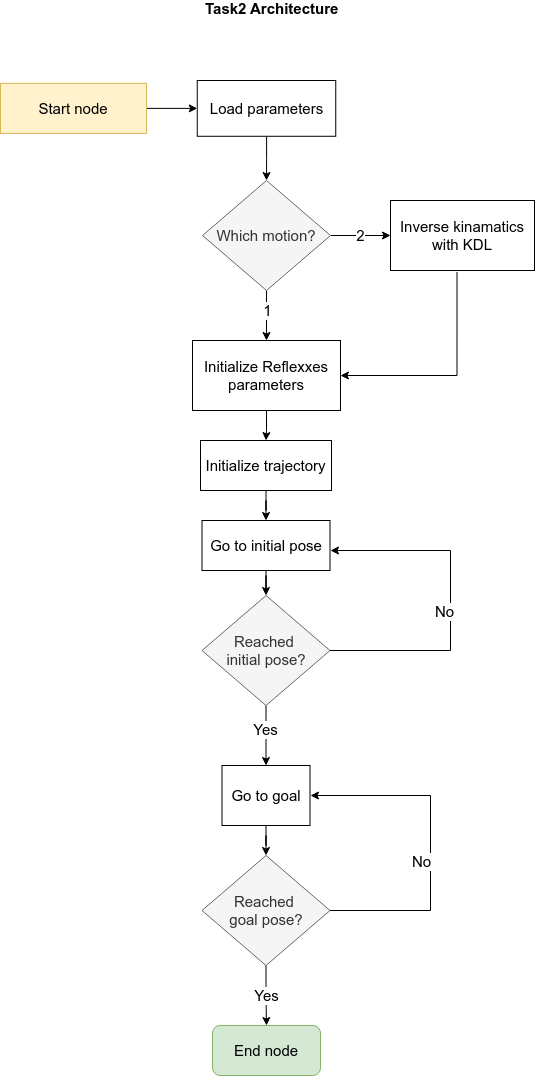

The diagram above was exported from draw.io. Its source (the exported page's mxGraphModel, read from the mxfile embedded in the PNG):
<mxGraphModel dx="1346" dy="805" grid="1" gridSize="10" guides="1" tooltips="1" connect="1" arrows="1" fold="1" page="1" pageScale="1" pageWidth="827" pageHeight="1169" math="0" shadow="0">
  <root>
    <mxCell id="0" />
    <mxCell id="1" parent="0" />
    <mxCell id="UDcKYtUxTzyZM1WtgN_K-1" value="Task2 Architecture" style="text;strokeColor=none;fillColor=none;spacing=5;spacingTop=-20;overflow=hidden;rounded=0;verticalAlign=top;horizontal=1;fontSize=15;fontStyle=1" vertex="1" parent="1">
      <mxGeometry x="350" y="230" width="150" height="20" as="geometry" />
    </mxCell>
    <mxCell id="UDcKYtUxTzyZM1WtgN_K-4" value="" style="edgeStyle=orthogonalEdgeStyle;rounded=0;orthogonalLoop=1;jettySize=auto;html=1;fontSize=15;" edge="1" parent="1" source="UDcKYtUxTzyZM1WtgN_K-2" target="UDcKYtUxTzyZM1WtgN_K-3">
      <mxGeometry relative="1" as="geometry" />
    </mxCell>
    <mxCell id="UDcKYtUxTzyZM1WtgN_K-2" value="Start node" style="rounded=0;whiteSpace=wrap;html=1;fontSize=15;fillColor=#fff2cc;strokeColor=#d6b656;" vertex="1" parent="1">
      <mxGeometry x="150" y="302.88" width="146" height="50" as="geometry" />
    </mxCell>
    <mxCell id="UDcKYtUxTzyZM1WtgN_K-6" value="" style="edgeStyle=orthogonalEdgeStyle;rounded=0;orthogonalLoop=1;jettySize=auto;html=1;fontSize=15;" edge="1" parent="1" source="UDcKYtUxTzyZM1WtgN_K-3" target="UDcKYtUxTzyZM1WtgN_K-5">
      <mxGeometry relative="1" as="geometry" />
    </mxCell>
    <mxCell id="UDcKYtUxTzyZM1WtgN_K-3" value="Load parameters" style="rounded=0;whiteSpace=wrap;html=1;fontSize=15;" vertex="1" parent="1">
      <mxGeometry x="346.75" y="300" width="138.5" height="55.77" as="geometry" />
    </mxCell>
    <mxCell id="UDcKYtUxTzyZM1WtgN_K-8" value="2" style="edgeStyle=orthogonalEdgeStyle;rounded=0;orthogonalLoop=1;jettySize=auto;html=1;fontSize=15;" edge="1" parent="1" source="UDcKYtUxTzyZM1WtgN_K-5" target="UDcKYtUxTzyZM1WtgN_K-7">
      <mxGeometry relative="1" as="geometry" />
    </mxCell>
    <mxCell id="UDcKYtUxTzyZM1WtgN_K-10" value="" style="edgeStyle=orthogonalEdgeStyle;rounded=0;orthogonalLoop=1;jettySize=auto;html=1;fontSize=15;" edge="1" parent="1" source="UDcKYtUxTzyZM1WtgN_K-5" target="UDcKYtUxTzyZM1WtgN_K-9">
      <mxGeometry relative="1" as="geometry" />
    </mxCell>
    <mxCell id="UDcKYtUxTzyZM1WtgN_K-11" value="1" style="edgeLabel;html=1;align=center;verticalAlign=middle;resizable=0;points=[];fontSize=15;" vertex="1" connectable="0" parent="UDcKYtUxTzyZM1WtgN_K-10">
      <mxGeometry x="-0.24" y="1" relative="1" as="geometry">
        <mxPoint x="-1" as="offset" />
      </mxGeometry>
    </mxCell>
    <mxCell id="UDcKYtUxTzyZM1WtgN_K-5" value="Which motion?" style="rhombus;whiteSpace=wrap;html=1;fontSize=15;rounded=0;fillColor=#f5f5f5;fontColor=#333333;strokeColor=#666666;" vertex="1" parent="1">
      <mxGeometry x="352" y="400" width="128" height="110" as="geometry" />
    </mxCell>
    <mxCell id="UDcKYtUxTzyZM1WtgN_K-12" style="edgeStyle=orthogonalEdgeStyle;rounded=0;orthogonalLoop=1;jettySize=auto;html=1;entryX=1;entryY=0.5;entryDx=0;entryDy=0;fontSize=15;exitX=0.462;exitY=1.022;exitDx=0;exitDy=0;exitPerimeter=0;" edge="1" parent="1" source="UDcKYtUxTzyZM1WtgN_K-7" target="UDcKYtUxTzyZM1WtgN_K-9">
      <mxGeometry relative="1" as="geometry">
        <Array as="points">
          <mxPoint x="607" y="595" />
        </Array>
      </mxGeometry>
    </mxCell>
    <mxCell id="UDcKYtUxTzyZM1WtgN_K-7" value="Inverse kinamatics with KDL" style="whiteSpace=wrap;html=1;fontSize=15;rounded=0;" vertex="1" parent="1">
      <mxGeometry x="540" y="420" width="144" height="70" as="geometry" />
    </mxCell>
    <mxCell id="UDcKYtUxTzyZM1WtgN_K-14" value="" style="edgeStyle=orthogonalEdgeStyle;rounded=0;orthogonalLoop=1;jettySize=auto;html=1;fontSize=15;" edge="1" parent="1" source="UDcKYtUxTzyZM1WtgN_K-9" target="UDcKYtUxTzyZM1WtgN_K-13">
      <mxGeometry relative="1" as="geometry" />
    </mxCell>
    <mxCell id="UDcKYtUxTzyZM1WtgN_K-9" value="Initialize Reflexxes parameters" style="whiteSpace=wrap;html=1;fontSize=15;rounded=0;" vertex="1" parent="1">
      <mxGeometry x="342" y="560" width="148" height="70" as="geometry" />
    </mxCell>
    <mxCell id="UDcKYtUxTzyZM1WtgN_K-18" value="" style="edgeStyle=orthogonalEdgeStyle;rounded=0;orthogonalLoop=1;jettySize=auto;html=1;fontSize=15;" edge="1" parent="1" source="UDcKYtUxTzyZM1WtgN_K-13" target="UDcKYtUxTzyZM1WtgN_K-17">
      <mxGeometry relative="1" as="geometry" />
    </mxCell>
    <mxCell id="UDcKYtUxTzyZM1WtgN_K-13" value="Initialize trajectory" style="whiteSpace=wrap;html=1;fontSize=15;rounded=0;" vertex="1" parent="1">
      <mxGeometry x="350" y="660" width="131" height="50" as="geometry" />
    </mxCell>
    <mxCell id="UDcKYtUxTzyZM1WtgN_K-20" value="" style="edgeStyle=orthogonalEdgeStyle;rounded=0;orthogonalLoop=1;jettySize=auto;html=1;fontSize=15;" edge="1" parent="1" source="UDcKYtUxTzyZM1WtgN_K-17" target="UDcKYtUxTzyZM1WtgN_K-19">
      <mxGeometry relative="1" as="geometry" />
    </mxCell>
    <mxCell id="UDcKYtUxTzyZM1WtgN_K-17" value="Go to initial pose" style="whiteSpace=wrap;html=1;fontSize=15;rounded=0;" vertex="1" parent="1">
      <mxGeometry x="351.5" y="740" width="128" height="50" as="geometry" />
    </mxCell>
    <mxCell id="UDcKYtUxTzyZM1WtgN_K-23" style="edgeStyle=orthogonalEdgeStyle;rounded=0;orthogonalLoop=1;jettySize=auto;html=1;fontSize=15;exitX=1;exitY=0.5;exitDx=0;exitDy=0;" edge="1" parent="1" source="UDcKYtUxTzyZM1WtgN_K-19">
      <mxGeometry relative="1" as="geometry">
        <mxPoint x="500" y="1005" as="sourcePoint" />
        <mxPoint x="480" y="770" as="targetPoint" />
        <Array as="points">
          <mxPoint x="600" y="870" />
          <mxPoint x="600" y="770" />
          <mxPoint x="480" y="770" />
        </Array>
      </mxGeometry>
    </mxCell>
    <mxCell id="UDcKYtUxTzyZM1WtgN_K-24" value="No" style="edgeLabel;html=1;align=center;verticalAlign=middle;resizable=0;points=[];fontSize=15;" vertex="1" connectable="0" parent="UDcKYtUxTzyZM1WtgN_K-23">
      <mxGeometry x="-0.6409" y="-4" relative="1" as="geometry">
        <mxPoint x="53" y="-44" as="offset" />
      </mxGeometry>
    </mxCell>
    <mxCell id="UDcKYtUxTzyZM1WtgN_K-26" value="" style="edgeStyle=orthogonalEdgeStyle;rounded=0;orthogonalLoop=1;jettySize=auto;html=1;fontSize=15;" edge="1" parent="1" source="UDcKYtUxTzyZM1WtgN_K-19" target="UDcKYtUxTzyZM1WtgN_K-25">
      <mxGeometry relative="1" as="geometry" />
    </mxCell>
    <mxCell id="UDcKYtUxTzyZM1WtgN_K-27" value="Yes" style="edgeLabel;html=1;align=center;verticalAlign=middle;resizable=0;points=[];fontSize=15;" vertex="1" connectable="0" parent="UDcKYtUxTzyZM1WtgN_K-26">
      <mxGeometry x="-0.248" y="-1" relative="1" as="geometry">
        <mxPoint as="offset" />
      </mxGeometry>
    </mxCell>
    <mxCell id="UDcKYtUxTzyZM1WtgN_K-19" value="Reached &lt;br style=&quot;font-size: 15px;&quot;&gt;initial pose?" style="rhombus;whiteSpace=wrap;html=1;fontSize=15;rounded=0;fillColor=#f5f5f5;fontColor=#333333;strokeColor=#666666;" vertex="1" parent="1">
      <mxGeometry x="351.5" y="815" width="128" height="110" as="geometry" />
    </mxCell>
    <mxCell id="UDcKYtUxTzyZM1WtgN_K-29" value="" style="edgeStyle=orthogonalEdgeStyle;rounded=0;orthogonalLoop=1;jettySize=auto;html=1;fontSize=15;entryX=0.5;entryY=0;entryDx=0;entryDy=0;" edge="1" parent="1" source="UDcKYtUxTzyZM1WtgN_K-25" target="UDcKYtUxTzyZM1WtgN_K-30">
      <mxGeometry relative="1" as="geometry">
        <mxPoint x="414" y="1330" as="targetPoint" />
      </mxGeometry>
    </mxCell>
    <mxCell id="UDcKYtUxTzyZM1WtgN_K-25" value="Go to goal" style="whiteSpace=wrap;html=1;fontSize=15;rounded=0;" vertex="1" parent="1">
      <mxGeometry x="371.5" y="985" width="88" height="60" as="geometry" />
    </mxCell>
    <mxCell id="UDcKYtUxTzyZM1WtgN_K-32" value="Yes" style="edgeStyle=orthogonalEdgeStyle;rounded=0;orthogonalLoop=1;jettySize=auto;html=1;fontSize=15;" edge="1" parent="1" source="UDcKYtUxTzyZM1WtgN_K-30" target="UDcKYtUxTzyZM1WtgN_K-31">
      <mxGeometry relative="1" as="geometry" />
    </mxCell>
    <mxCell id="UDcKYtUxTzyZM1WtgN_K-33" style="edgeStyle=orthogonalEdgeStyle;rounded=0;orthogonalLoop=1;jettySize=auto;html=1;fontSize=15;exitX=1;exitY=0.5;exitDx=0;exitDy=0;" edge="1" parent="1" source="UDcKYtUxTzyZM1WtgN_K-30">
      <mxGeometry relative="1" as="geometry">
        <mxPoint x="460" y="1015" as="targetPoint" />
        <Array as="points">
          <mxPoint x="580" y="1130" />
          <mxPoint x="580" y="1015" />
          <mxPoint x="460" y="1015" />
        </Array>
      </mxGeometry>
    </mxCell>
    <mxCell id="UDcKYtUxTzyZM1WtgN_K-34" value="No" style="edgeLabel;html=1;align=center;verticalAlign=middle;resizable=0;points=[];fontSize=15;" vertex="1" connectable="0" parent="UDcKYtUxTzyZM1WtgN_K-33">
      <mxGeometry x="0.0473" y="-3" relative="1" as="geometry">
        <mxPoint x="-13" y="26" as="offset" />
      </mxGeometry>
    </mxCell>
    <mxCell id="UDcKYtUxTzyZM1WtgN_K-30" value="Reached &lt;br style=&quot;font-size: 15px;&quot;&gt;goal pose?" style="rhombus;whiteSpace=wrap;html=1;fontSize=15;rounded=0;fillColor=#f5f5f5;fontColor=#333333;strokeColor=#666666;" vertex="1" parent="1">
      <mxGeometry x="351.5" y="1075" width="128" height="110" as="geometry" />
    </mxCell>
    <mxCell id="UDcKYtUxTzyZM1WtgN_K-31" value="End node" style="whiteSpace=wrap;html=1;fontSize=15;rounded=1;fillColor=#d5e8d4;strokeColor=#82b366;" vertex="1" parent="1">
      <mxGeometry x="362" y="1245" width="108" height="50" as="geometry" />
    </mxCell>
  </root>
</mxGraphModel>